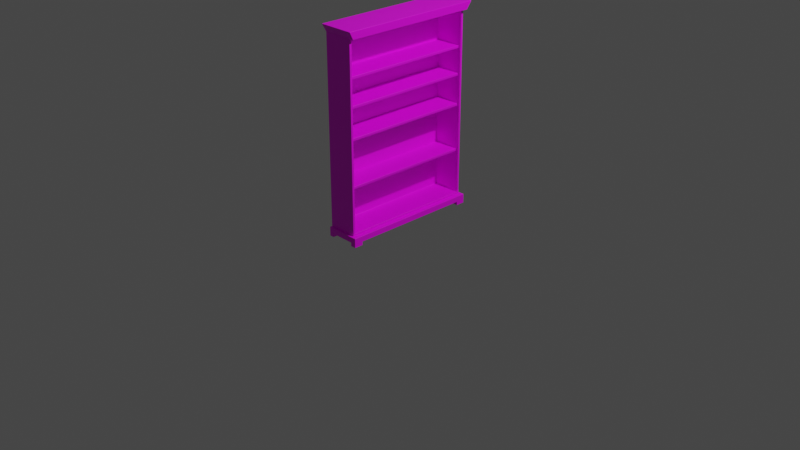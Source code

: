 # Source: bookshelf.blend  (saved by Blender 2.93.21; exported with 4.5.12 LTS)
import bpy
from mathutils import Matrix  # noqa: F401  (used for matrix-valued properties, if any)

bpy.ops.wm.read_factory_settings(use_empty=True)
scene = bpy.context.scene
scene.name = 'Scene'

# ---- collections
col_collection = bpy.data.collections.new('Collection'); scene.collection.children.link(col_collection)

# ---- images (referenced by path relative to the original .blend; pixels are not part of the script)
import os
ASSET_DIR = os.environ.get("B2B_ASSET_DIR", "")  # directory of the original .blend (textures are referenced by path, not embedded)
HERE = os.path.dirname(os.path.abspath(__file__))  # packed textures are extracted next to this script under _unpacked/

def load_image(name, relpath, width, height, colorspace="sRGB"):
    """Load a texture the original file referenced (path relative to the .blend, or extracted next to this script)."""
    p = next((c for c in (os.path.join(HERE, relpath), os.path.join(ASSET_DIR, relpath)) if relpath and os.path.exists(c)), "")
    if p:
        img = bpy.data.images.load(p, check_existing=True)
        img.name = name
    else:  # same state as the original file: an image datablock whose file is absent (Cycles renders it pink)
        img = bpy.data.images.new(name, width, height)
        img.source = "FILE"
        img.filepath = "//" + (relpath or name)
    img.colorspace_settings.name = colorspace
    return img
img_bookshelf = load_image('bookshelf', 'bookshelf.png', 1024, 1024, 'sRGB')

# ---- materials (node trees are filled in below, after node groups)
mat_bookshelf = bpy.data.materials.new('bookshelf')
mat_bookshelf.use_transparent_shadow = False

# ---- material node trees
mat_bookshelf.use_nodes = True; mat_bookshelf.node_tree.nodes.clear()
_N = mat_bookshelf.node_tree.nodes; _L = mat_bookshelf.node_tree.links
n0 = _N.new('ShaderNodeBsdfPrincipled'); n0.name = 'Principled BSDF'; n0.location = (10, 300)
n0.distribution = 'GGX'
n0.subsurface_method = 'BURLEY'
n0.inputs[3].default_value = 1.45
n0.inputs[27].default_value = (0.0, 0.0, 0.0, 1.0)
n0.inputs[28].default_value = 1.0
n1 = _N.new('ShaderNodeOutputMaterial'); n1.name = 'Material Output'; n1.location = (300, 300)
n2 = _N.new('ShaderNodeTexImage'); n2.name = 'Image Texture'; n2.location = (-280, 280)
n2.image = img_bookshelf
_L.new(n0.outputs[0], n1.inputs[0])
_L.new(n2.outputs[0], n0.inputs[0])
n1.is_active_output = True

# ---- world
world_world = bpy.data.worlds.new('World'); scene.world = world_world
world_world.use_nodes = True; world_world.node_tree.nodes.clear()
_N = world_world.node_tree.nodes; _L = world_world.node_tree.links
n0 = _N.new('ShaderNodeOutputWorld'); n0.name = 'World Output'; n0.location = (300, 300)
n1 = _N.new('ShaderNodeBackground'); n1.name = 'Background'; n1.location = (10, 300)
n1.inputs[0].default_value = (0.05088, 0.05088, 0.05088, 1.0)
_L.new(n1.outputs[0], n0.inputs[0])
n0.is_active_output = True
world_world.color = (0.05088, 0.05088, 0.05088)
world_world.use_sun_shadow = False
world_world.sun_shadow_jitter_overblur = 0.0

# ---- cameras
cam_camera = bpy.data.cameras.new('Camera')
cam_camera.clip_end = 100.0
cam_camera.ortho_scale = 7.314

# ---- lights
light_light = bpy.data.lights.new('Light', 'POINT')
light_light.transmission_factor = 0.0
light_light.energy = 1000.0
light_light.shadow_soft_size = 0.1
light_light.shadow_maximum_resolution = 0.006
light_light.use_absolute_resolution = True

# ---- meshes
me_cube_001 = bpy.data.meshes.new('Cube.001')
me_cube_001.from_pydata([(-0.19, -0.7254, 2.057), (-0.19, -0.7737, 2.14), (-0.19, 0.7254, 2.057), (-0.19, 0.7737, 2.14), (0.18, -0.7254, 2.057), (0.19, -0.7737, 2.14), (0.18, 0.7254, 2.057), (0.19, 0.7737, 2.14), (0.18, 0.6535, 0.09872), (0.18, -0.6535, 0.09872), (0.18, 0.6535, 0.0), (0.18, -0.6535, 0.0), (-0.19, 0.7254, 0.09872), (-0.19, -0.7254, 0.09872), (-0.19, -0.6535, 0.0), (-0.19, 0.6535, 0.0), (0.13, -0.701, 2.034), (0.13, 0.701, 2.034), (0.13, 0.701, 0.1219), (0.13, -0.701, 0.1219), (-0.1759, -0.701, 2.034), (0.13, -0.7254, 2.057), (0.13, 0.7254, 2.057), (0.13, 0.7254, 0.09872), (0.13, -0.7254, 0.09872), (-0.1759, 0.701, 2.034), (-0.1759, 0.701, 0.1219), (-0.1759, -0.701, 0.1219), (0.1033, 0.701, 0.5999), (0.1033, -0.701, 0.5999), (-0.1759, 0.701, 0.5999), (-0.1759, -0.701, 0.5999), (0.1033, 0.701, 1.09), (0.1033, -0.701, 1.09), (-0.1759, 0.701, 1.09), (-0.1759, -0.701, 1.09), (0.1033, 0.701, 1.407), (0.1033, -0.701, 1.407), (-0.1759, 0.701, 1.407), (-0.1759, -0.701, 1.407), (0.1033, 0.701, 1.689), (0.1033, -0.701, 1.689), (-0.1759, 0.701, 1.689), (-0.1759, -0.701, 1.689), (0.1033, -0.701, 0.5729), (0.1033, 0.701, 0.5729), (-0.1759, -0.701, 0.5729), (-0.1759, 0.701, 0.5729), (0.1033, 0.701, 1.063), (0.1033, -0.701, 1.063), (-0.1759, -0.701, 1.063), (-0.1759, 0.701, 1.063), (0.1033, 0.701, 1.38), (0.1033, -0.701, 1.38), (-0.1759, -0.701, 1.38), (-0.1759, 0.701, 1.38), (0.1033, 0.701, 1.662), (0.1033, -0.701, 1.662), (-0.1759, -0.701, 1.662), (-0.1759, 0.701, 1.662), (-0.19, 0.7504, 0.0), (-0.19, -0.7504, 0.0), (0.18, 0.7504, 0.0), (0.18, -0.7504, 0.0), (-0.19, 0.7504, 0.09872), (-0.19, -0.7504, 0.09872), (0.18, -0.7504, 0.09872), (0.18, 0.7504, 0.09872), (-0.19, 0.6535, 0.09872), (-0.19, -0.6535, 0.09872), (0.1201, -0.6535, 0.0), (-0.1413, -0.6535, 0.0), (0.1201, 0.6535, 0.0), (-0.1413, 0.6535, 0.0), (0.1201, 0.7504, 0.0), (-0.1413, 0.7504, 0.0), (-0.1413, -0.7504, 0.0), (0.1201, -0.7504, 0.0), (0.1201, 0.7504, 0.09872), (-0.1413, 0.7504, 0.09872), (-0.1413, -0.7504, 0.09872), (0.1201, -0.7504, 0.09872), (-0.1413, 0.6535, 0.09872), (0.1201, 0.6535, 0.09872), (-0.1413, -0.6535, 0.09872), (0.1201, -0.6535, 0.09872), (-0.19, -0.6535, 0.03689), (0.18, -0.6535, 0.03689), (0.18, 0.6535, 0.03689), (-0.19, 0.7504, 0.03689), (0.18, -0.7504, 0.03689), (-0.19, -0.7504, 0.03689), (0.18, 0.7504, 0.03689), (-0.19, 0.6535, 0.03689), (-0.1413, 0.7504, 0.03689), (0.1201, 0.7504, 0.03689), (0.1201, -0.7504, 0.03689), (-0.1413, -0.7504, 0.03689), (0.1201, -0.6535, 0.03689), (-0.1413, -0.6535, 0.03689), (0.1201, 0.6535, 0.03689), (-0.1413, 0.6535, 0.03689), (-0.19, 0.7254, 2.057), (-0.19, -0.7254, 2.057)], [], [(103, 1, 3, 102), (102, 3, 7, 6), (6, 7, 5, 4), (4, 5, 1, 103), (7, 3, 1, 5), (74, 62, 10, 72), (92, 88, 10, 62), (84, 69, 65, 80), (2, 22, 23, 12), (13, 24, 21, 0), (0, 2, 12, 13), (17, 16, 20, 25), (102, 6, 4, 103), (24, 13, 12, 23), (16, 17, 22, 21), (17, 18, 23, 22), (19, 16, 21, 24), (18, 19, 24, 23), (25, 20, 27, 26), (19, 18, 26, 27), (18, 17, 25, 26), (16, 19, 27, 20), (29, 28, 30, 31), (33, 32, 34, 35), (37, 36, 38, 39), (41, 40, 42, 43), (44, 46, 47, 45), (49, 50, 51, 48), (53, 54, 55, 52), (57, 58, 59, 56), (29, 44, 45, 28), (37, 53, 52, 36), (33, 49, 48, 32), (41, 57, 56, 40), (93, 89, 60, 15), (70, 11, 63, 77), (87, 90, 63, 11), (97, 91, 61, 76), (95, 92, 62, 74), (91, 86, 14, 61), (79, 64, 68, 82), (82, 68, 69, 84), (8, 83, 85, 9), (83, 82, 84, 85), (67, 78, 83, 8), (78, 79, 82, 83), (89, 94, 75, 60), (90, 96, 77, 63), (94, 95, 100, 101), (14, 71, 76, 61), (101, 73, 75, 94), (9, 85, 81, 66), (85, 84, 80, 81), (60, 75, 73, 15), (100, 95, 74, 72), (98, 70, 77, 96), (99, 97, 76, 71), (81, 80, 97, 96), (66, 81, 96, 90), (79, 78, 95, 94), (64, 79, 94, 89), (69, 68, 93, 86), (65, 69, 86, 91), (78, 67, 92, 95), (80, 65, 91, 97), (9, 66, 90, 87), (68, 64, 89, 93), (67, 8, 88, 92), (8, 9, 87, 88), (88, 100, 72, 10), (87, 11, 70, 98), (87, 98, 100, 88), (73, 101, 93, 15), (86, 99, 71, 14), (86, 93, 101, 99), (98, 96, 97, 99), (101, 100, 98, 99), (21, 22, 2, 0)])
_uv = me_cube_001.uv_layers.new(name='UVMap')
_uv.uv.foreach_set('vector', [0.6416, 0.7338, 0.6243, 0.7439, 0.6243, 0.4205, 0.6416, 0.4306, 0.6243, 0.4005, 0.6243, 0.4205, 0.5449, 0.4205, 0.547, 0.4005, 0.5275, 0.4306, 0.5449, 0.4205, 0.5449, 0.7439, 0.5275, 0.7338, 0.547, 0.764, 0.5449, 0.7439, 0.6243, 0.7439, 0.6243, 0.764, 0.5449, 0.4205, 0.6243, 0.4205, 0.6243, 0.7439, 0.5449, 0.7439, 0.3913, 0.6222, 0.3913, 0.6348, 0.371, 0.6348, 0.371, 0.6222, 0.3913, 0.6425, 0.371, 0.6425, 0.371, 0.6348, 0.3913, 0.6348, 0.7539, 0.02055, 0.7437, 0.02055, 0.7437, 0.0002901, 0.7539, 0.0002901, 0.376, 0.07211, 0.4426, 0.07211, 0.4425, 0.4798, 0.3759, 0.4798, 0.07391, 0.4798, 0.00729, 0.4798, 0.007323, 0.07208, 0.07394, 0.07209, 0.07394, 0.07209, 0.376, 0.07211, 0.3759, 0.4798, 0.07391, 0.4798, 0.4502, 0.8875, 0.7432, 0.8875, 0.7432, 0.9514, 0.4502, 0.9514, 0.4502, 0.4306, 0.5275, 0.4306, 0.5275, 0.7338, 0.4502, 0.7338, 0.0739, 0.5464, 0.07391, 0.4798, 0.3759, 0.4798, 0.3759, 0.5465, 0.07902, 0.0002901, 0.3705, 0.0003069, 0.376, 0.00549, 0.07395, 0.005466, 0.4496, 0.0769, 0.4496, 0.4732, 0.4425, 0.4798, 0.4426, 0.07211, 0.0002901, 0.475, 0.0002901, 0.07877, 0.007323, 0.07208, 0.00729, 0.4798, 0.3709, 0.5516, 0.07935, 0.5516, 0.0739, 0.5464, 0.3759, 0.5465, 0.4502, 0.0002901, 0.7432, 0.0002901, 0.7432, 0.3999, 0.4502, 0.3999, 0.8856, 0.0002901, 0.8856, 0.2933, 0.8216, 0.2933, 0.8216, 0.0002901, 0.9352, 0.5234, 0.9352, 0.923, 0.8713, 0.923, 0.8713, 0.5234, 0.9997, 0.4005, 0.9997, 0.8001, 0.9358, 0.8001, 0.9358, 0.4005, 0.9352, 0.4588, 0.6422, 0.4588, 0.6422, 0.4005, 0.9352, 0.4005, 0.7432, 0.8229, 0.4502, 0.8229, 0.4502, 0.7645, 0.7432, 0.7645, 0.2933, 0.8372, 0.0002901, 0.8372, 0.0002902, 0.7789, 0.2933, 0.7789, 0.2933, 0.7143, 0.0002901, 0.7143, 0.0002902, 0.656, 0.2933, 0.656, 0.9352, 0.4645, 0.9352, 0.5228, 0.6422, 0.5228, 0.6422, 0.4645, 0.7432, 0.8285, 0.7432, 0.8869, 0.4502, 0.8869, 0.4502, 0.8285, 0.2933, 0.8429, 0.2933, 0.9012, 0.0002902, 0.9012, 0.0002901, 0.8429, 0.2933, 0.72, 0.2933, 0.7783, 0.0002902, 0.7783, 0.0002901, 0.72, 0.9352, 0.4588, 0.9352, 0.4645, 0.6422, 0.4645, 0.6422, 0.4588, 0.2933, 0.8372, 0.2933, 0.8429, 0.0002901, 0.8429, 0.0002901, 0.8372, 0.7432, 0.8229, 0.7432, 0.8285, 0.4502, 0.8285, 0.4502, 0.8229, 0.2933, 0.7143, 0.2933, 0.72, 0.0002901, 0.72, 0.0002901, 0.7143, 0.371, 0.5651, 0.3913, 0.5651, 0.3913, 0.5729, 0.371, 0.5729, 0.09787, 0.6222, 0.09787, 0.6348, 0.07762, 0.6348, 0.07762, 0.6222, 0.09787, 0.6425, 0.07762, 0.6425, 0.07762, 0.6348, 0.09787, 0.6348, 0.01047, 0.6425, 0.0002901, 0.6425, 0.0002901, 0.6348, 0.01047, 0.6348, 0.3996, 0.617, 0.3996, 0.6295, 0.3919, 0.6295, 0.3919, 0.617, 0.07762, 0.5651, 0.09787, 0.5651, 0.09787, 0.5729, 0.07762, 0.5729, 0.7539, 0.314, 0.7437, 0.314, 0.7437, 0.2937, 0.7539, 0.2937, 0.7539, 0.2937, 0.7437, 0.2937, 0.7437, 0.02055, 0.7539, 0.02055, 0.8211, 0.2937, 0.8085, 0.2937, 0.8085, 0.02055, 0.8211, 0.02055, 0.8085, 0.2937, 0.7539, 0.2937, 0.7539, 0.02055, 0.8085, 0.02055, 0.8211, 0.314, 0.8085, 0.314, 0.8085, 0.2937, 0.8211, 0.2937, 0.8085, 0.314, 0.7539, 0.314, 0.7539, 0.2937, 0.8085, 0.2937, 0.3996, 0.5522, 0.3996, 0.5624, 0.3919, 0.5624, 0.3919, 0.5522, 0.07762, 0.6425, 0.06509, 0.6425, 0.06509, 0.6348, 0.07762, 0.6348, 0.3913, 0.5753, 0.3913, 0.6299, 0.371, 0.6299, 0.371, 0.5753, 0.09787, 0.5729, 0.09787, 0.583, 0.07762, 0.583, 0.07762, 0.5729, 0.4131, 0.5522, 0.4208, 0.5522, 0.4208, 0.5725, 0.4131, 0.5725, 0.8211, 0.02055, 0.8085, 0.02055, 0.8085, 0.0002902, 0.8211, 0.0002902, 0.8085, 0.02055, 0.7539, 0.02055, 0.7539, 0.0002901, 0.8085, 0.0002902, 0.3913, 0.5729, 0.3913, 0.583, 0.371, 0.583, 0.371, 0.5729, 0.4297, 0.5725, 0.4297, 0.5522, 0.4374, 0.5522, 0.4374, 0.5725, 0.4214, 0.5522, 0.4291, 0.5522, 0.4291, 0.5725, 0.4214, 0.5725, 0.4214, 0.5731, 0.4416, 0.5731, 0.4416, 0.5808, 0.4214, 0.5808, 0.06509, 0.6554, 0.01047, 0.6554, 0.01047, 0.6425, 0.06509, 0.6425, 0.07762, 0.6554, 0.06509, 0.6554, 0.06509, 0.6425, 0.07762, 0.6425, 0.4125, 0.5624, 0.4125, 0.617, 0.3996, 0.617, 0.3996, 0.5624, 0.4125, 0.5522, 0.4125, 0.5624, 0.3996, 0.5624, 0.3996, 0.5522, 0.09787, 0.5522, 0.371, 0.5522, 0.371, 0.5651, 0.09787, 0.5651, 0.07762, 0.5522, 0.09787, 0.5522, 0.09787, 0.5651, 0.07762, 0.5651, 0.4125, 0.617, 0.4125, 0.6295, 0.3996, 0.6295, 0.3996, 0.617, 0.01047, 0.6554, 0.0002901, 0.6554, 0.0002901, 0.6425, 0.01047, 0.6425, 0.09787, 0.6554, 0.07762, 0.6554, 0.07762, 0.6425, 0.09787, 0.6425, 0.371, 0.5522, 0.3913, 0.5522, 0.3913, 0.5651, 0.371, 0.5651, 0.3913, 0.6554, 0.371, 0.6554, 0.371, 0.6425, 0.3913, 0.6425, 0.371, 0.6554, 0.09787, 0.6554, 0.09787, 0.6425, 0.371, 0.6425, 0.3633, 0.6348, 0.3633, 0.6222, 0.371, 0.6222, 0.371, 0.6348, 0.1056, 0.6348, 0.09787, 0.6348, 0.09787, 0.6222, 0.1056, 0.6222, 0.09787, 0.6425, 0.09787, 0.6299, 0.371, 0.6299, 0.371, 0.6425, 0.371, 0.583, 0.3633, 0.583, 0.3633, 0.5729, 0.371, 0.5729, 0.1056, 0.5729, 0.1056, 0.583, 0.09787, 0.583, 0.09787, 0.5729, 0.09787, 0.5651, 0.371, 0.5651, 0.371, 0.5753, 0.09787, 0.5753, 0.09787, 0.6299, 0.07762, 0.6299, 0.07762, 0.5753, 0.09787, 0.5753, 0.371, 0.5753, 0.371, 0.6299, 0.09787, 0.6299, 0.09787, 0.5753, 0.07395, 0.005466, 0.376, 0.00549, 0.376, 0.07211, 0.07394, 0.07209])
me_cube_001.materials.append(mat_bookshelf)
me_cube_001.use_remesh_fix_poles = True
me_cube_001.use_remesh_preserve_attributes = False
me_cube_001.update()

# ---- objects
ob_light = bpy.data.objects.new('Light', light_light)
ob_camera = bpy.data.objects.new('Camera', cam_camera)
ob_bookshelf = bpy.data.objects.new('bookshelf', me_cube_001)

# ---- transforms, parenting, visibility, modifiers, constraints
ob_light.location = (4.076, 1.005, 5.904)
ob_light.rotation_euler = (0.6503, 0.05522, 1.866)
ob_light.lock_rotations_4d = False
ob_light.empty_display_type = 'ARROWS'
ob_light.color = (0.0, 0.0, 0.0, 0.0)
ob_light.lineart.crease_threshold = 0.0
ob_camera.location = (7.359, -6.926, 4.958)
ob_camera.rotation_euler = (1.109, 0.0, 0.8149)
ob_camera.lock_rotations_4d = False
ob_camera.empty_display_type = 'ARROWS'
ob_camera.color = (0.0, 0.0, 0.0, 0.0)
ob_camera.display_type = 'WIRE'
ob_camera.lineart.crease_threshold = 0.0
ob_bookshelf.location = (0.0, 0.0, 0.0)
_m = ob_bookshelf.modifiers.new('Bevel', 'BEVEL')
_m.width = 0.003
_m.width_pct = 0.003
_m.segments = 3

# ---- collection membership
col_collection.objects.link(ob_light)
col_collection.objects.link(ob_camera)
col_collection.objects.link(ob_bookshelf)

# ---- scene / render settings (as saved in the file)
scene.camera = ob_camera
scene.frame_start = 1; scene.frame_end = 250; scene.frame_set(1)
scene.render.engine = 'BLENDER_EEVEE_NEXT'
scene.cycles.use_denoising = False
scene.cycles.samples = 128
scene.cycles.sampling_pattern = 'TABULATED_SOBOL'
scene.cycles.use_adaptive_sampling = False
scene.cycles.use_light_tree = False
scene.view_settings.view_transform = 'Filmic'
bpy.context.view_layer.update()
